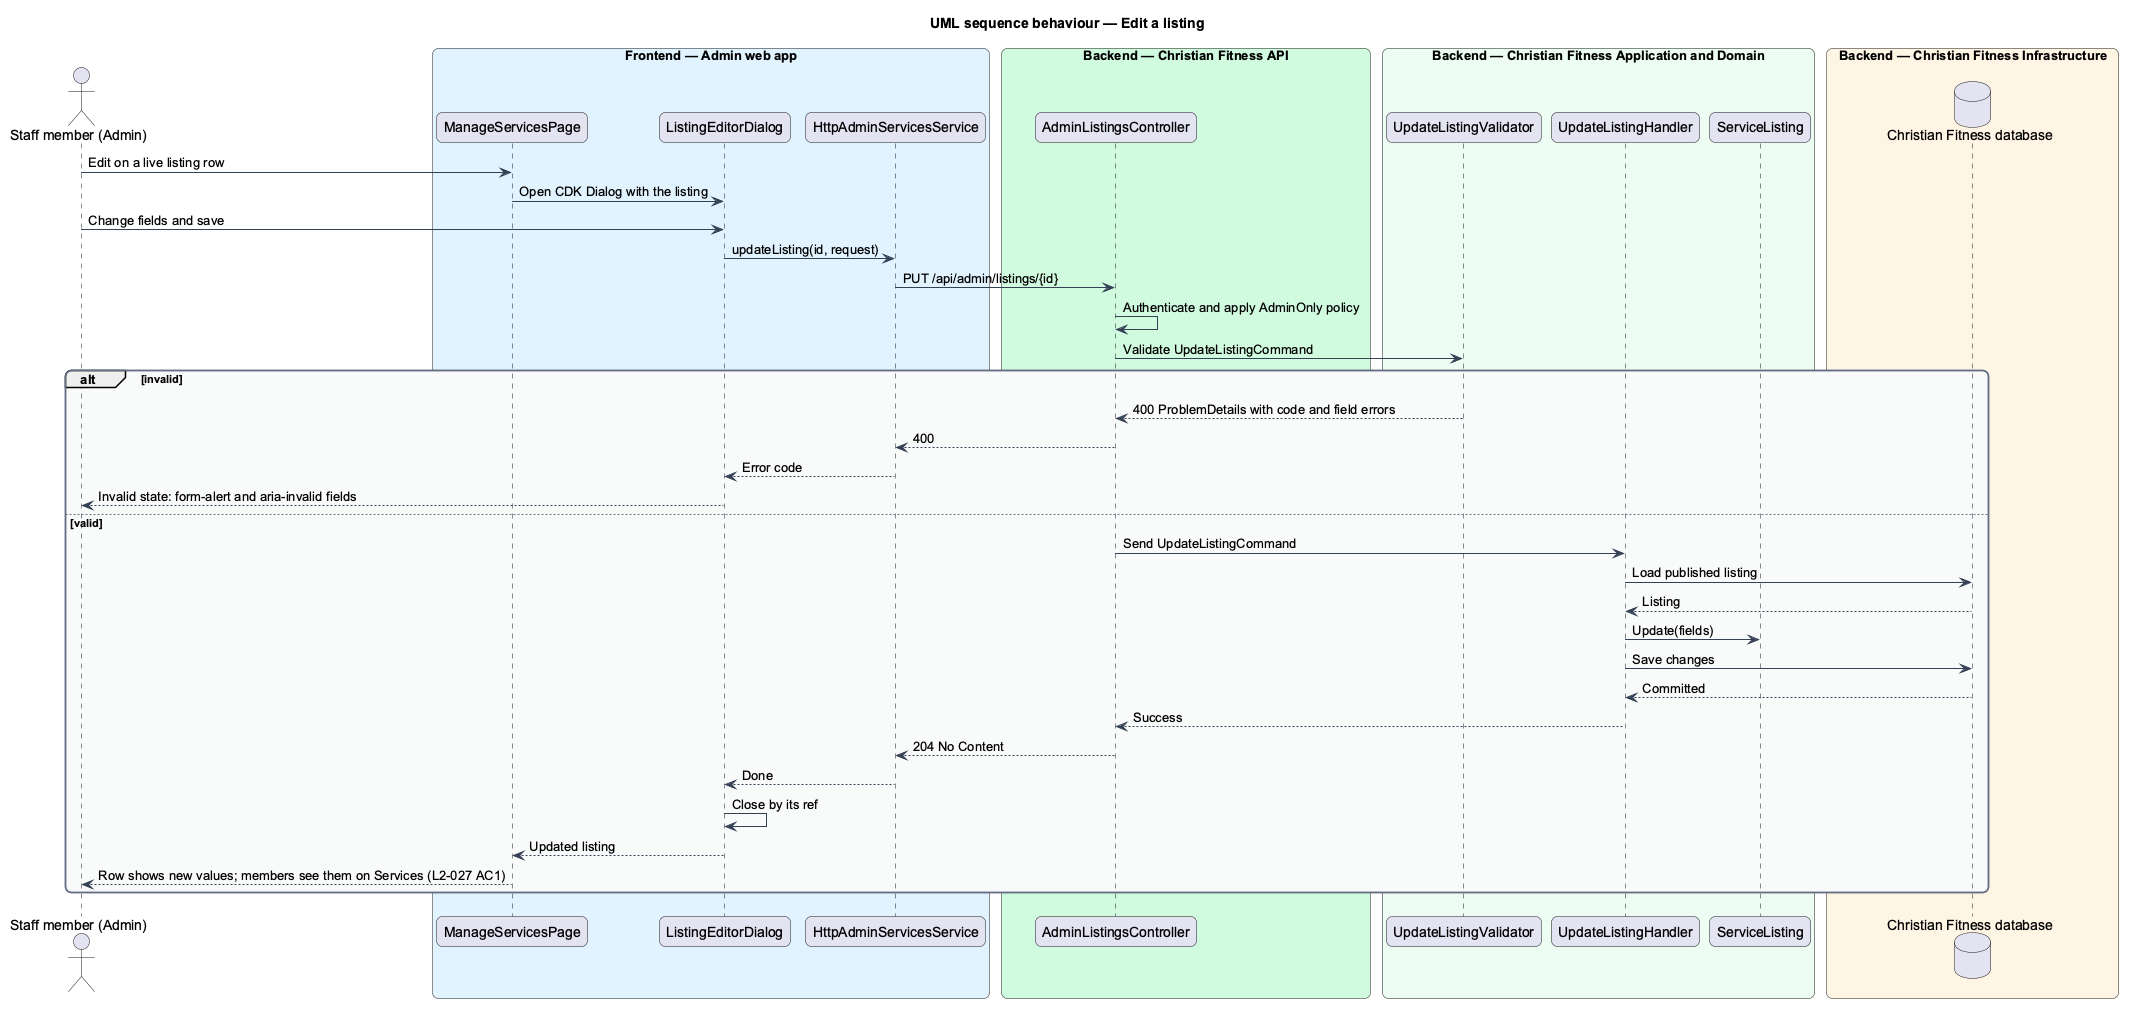

The diagram above was rendered by PlantUML. Its source (embedded in the PNG):
@startuml
title UML sequence behaviour — Edit a listing
skinparam backgroundColor #FFFFFF
skinparam shadowing false
skinparam roundcorner 12
skinparam defaultFontName Arial
skinparam ArrowColor #344054
skinparam rectangle {
  BorderColor #344054
  FontColor #101828
}
skinparam package {
  BorderColor #667085
  FontColor #101828
  BackgroundColor #F9FAFB
}
actor "Staff member (Admin)" as actor
box "Frontend — Admin web app" #E0F2FE
  participant "ManageServicesPage" as page
  participant "ListingEditorDialog" as dlg
  participant "HttpAdminServicesService" as client
end box
box "Backend — Christian Fitness API" #D1FADF
  participant "AdminListingsController" as ctrl
end box
box "Backend — Christian Fitness Application and Domain" #ECFDF3
  participant "UpdateListingValidator" as val
  participant "UpdateListingHandler" as h
  participant "ServiceListing" as ent
end box
box "Backend — Christian Fitness Infrastructure" #FFF4E5
  database "Christian Fitness database" as db
end box
actor -> page : Edit on a live listing row
page -> dlg : Open CDK Dialog with the listing
actor -> dlg : Change fields and save
dlg -> client : updateListing(id, request)
client -> ctrl : PUT /api/admin/listings/{id}
ctrl -> ctrl : Authenticate and apply AdminOnly policy
ctrl -> val : Validate UpdateListingCommand
alt invalid
  val --> ctrl : 400 ProblemDetails with code and field errors
  ctrl --> client : 400
  client --> dlg : Error code
  dlg --> actor : Invalid state: form-alert and aria-invalid fields
else valid
  ctrl -> h : Send UpdateListingCommand
  h -> db : Load published listing
  db --> h : Listing
  h -> ent : Update(fields)
  h -> db : Save changes
  db --> h : Committed
  h --> ctrl : Success
  ctrl --> client : 204 No Content
  client --> dlg : Done
  dlg -> dlg : Close by its ref
  dlg --> page : Updated listing
  page --> actor : Row shows new values; members see them on Services (L2-027 AC1)
end
@enduml